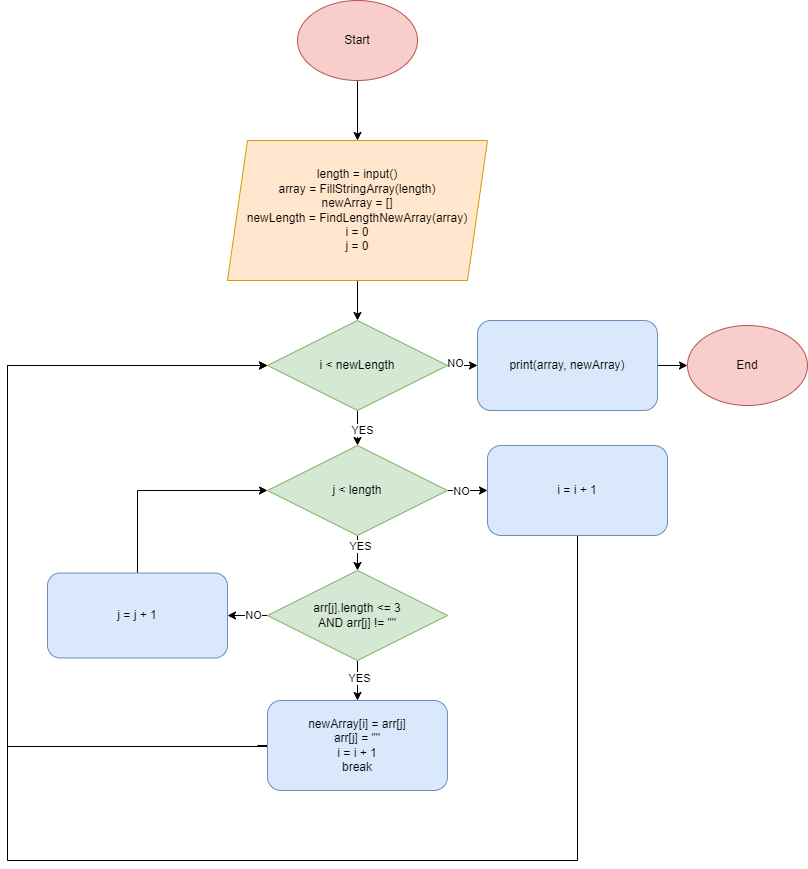

The diagram above was exported from draw.io. Its source (the exported page's mxGraphModel, read from the mxfile embedded in the PNG):
<mxGraphModel dx="1098" dy="1141" grid="1" gridSize="10" guides="1" tooltips="1" connect="1" arrows="1" fold="1" page="1" pageScale="1" pageWidth="850" pageHeight="1100" math="0" shadow="0">
  <root>
    <mxCell id="0" />
    <mxCell id="1" parent="0" />
    <mxCell id="hLwBAPc7e5fD0bwOIzoO-3" style="edgeStyle=orthogonalEdgeStyle;rounded=0;orthogonalLoop=1;jettySize=auto;html=1;" edge="1" parent="1" source="hLwBAPc7e5fD0bwOIzoO-1" target="hLwBAPc7e5fD0bwOIzoO-2">
      <mxGeometry relative="1" as="geometry" />
    </mxCell>
    <mxCell id="hLwBAPc7e5fD0bwOIzoO-1" value="Start" style="ellipse;whiteSpace=wrap;html=1;fillColor=#f8cecc;strokeColor=#b85450;" vertex="1" parent="1">
      <mxGeometry x="340" y="60" width="120" height="80" as="geometry" />
    </mxCell>
    <mxCell id="hLwBAPc7e5fD0bwOIzoO-7" value="" style="edgeStyle=orthogonalEdgeStyle;rounded=0;orthogonalLoop=1;jettySize=auto;html=1;" edge="1" parent="1" source="hLwBAPc7e5fD0bwOIzoO-2" target="hLwBAPc7e5fD0bwOIzoO-4">
      <mxGeometry relative="1" as="geometry" />
    </mxCell>
    <mxCell id="hLwBAPc7e5fD0bwOIzoO-2" value="length = input()&lt;br&gt;array = FillStringArray(length)&lt;br&gt;newArray = []&lt;br&gt;newLength = FindLengthNewArray(array)&lt;br&gt;i = 0&lt;br&gt;j = 0" style="shape=parallelogram;perimeter=parallelogramPerimeter;whiteSpace=wrap;html=1;fixedSize=1;fillColor=#ffe6cc;strokeColor=#d79b00;" vertex="1" parent="1">
      <mxGeometry x="270" y="200" width="260" height="140" as="geometry" />
    </mxCell>
    <mxCell id="hLwBAPc7e5fD0bwOIzoO-8" value="" style="edgeStyle=orthogonalEdgeStyle;rounded=0;orthogonalLoop=1;jettySize=auto;html=1;" edge="1" parent="1" source="hLwBAPc7e5fD0bwOIzoO-4" target="hLwBAPc7e5fD0bwOIzoO-5">
      <mxGeometry relative="1" as="geometry" />
    </mxCell>
    <mxCell id="hLwBAPc7e5fD0bwOIzoO-9" value="YES" style="edgeLabel;html=1;align=center;verticalAlign=middle;resizable=0;points=[];" vertex="1" connectable="0" parent="hLwBAPc7e5fD0bwOIzoO-8">
      <mxGeometry x="0.2889" y="4" relative="1" as="geometry">
        <mxPoint as="offset" />
      </mxGeometry>
    </mxCell>
    <mxCell id="hLwBAPc7e5fD0bwOIzoO-30" value="" style="edgeStyle=orthogonalEdgeStyle;rounded=0;orthogonalLoop=1;jettySize=auto;html=1;" edge="1" parent="1" source="hLwBAPc7e5fD0bwOIzoO-4" target="hLwBAPc7e5fD0bwOIzoO-29">
      <mxGeometry relative="1" as="geometry" />
    </mxCell>
    <mxCell id="hLwBAPc7e5fD0bwOIzoO-31" value="NO" style="edgeLabel;html=1;align=center;verticalAlign=middle;resizable=0;points=[];" vertex="1" connectable="0" parent="hLwBAPc7e5fD0bwOIzoO-30">
      <mxGeometry x="-0.72" y="3" relative="1" as="geometry">
        <mxPoint as="offset" />
      </mxGeometry>
    </mxCell>
    <mxCell id="hLwBAPc7e5fD0bwOIzoO-4" value="i &amp;lt; newLength" style="rhombus;whiteSpace=wrap;html=1;fillColor=#d5e8d4;strokeColor=#82b366;" vertex="1" parent="1">
      <mxGeometry x="310" y="380" width="180" height="90" as="geometry" />
    </mxCell>
    <mxCell id="hLwBAPc7e5fD0bwOIzoO-12" value="" style="edgeStyle=orthogonalEdgeStyle;rounded=0;orthogonalLoop=1;jettySize=auto;html=1;" edge="1" parent="1" source="hLwBAPc7e5fD0bwOIzoO-5" target="hLwBAPc7e5fD0bwOIzoO-10">
      <mxGeometry relative="1" as="geometry" />
    </mxCell>
    <mxCell id="hLwBAPc7e5fD0bwOIzoO-13" value="YES" style="edgeLabel;html=1;align=center;verticalAlign=middle;resizable=0;points=[];" vertex="1" connectable="0" parent="hLwBAPc7e5fD0bwOIzoO-12">
      <mxGeometry x="-0.5556" y="2" relative="1" as="geometry">
        <mxPoint as="offset" />
      </mxGeometry>
    </mxCell>
    <mxCell id="hLwBAPc7e5fD0bwOIzoO-25" style="edgeStyle=orthogonalEdgeStyle;rounded=0;orthogonalLoop=1;jettySize=auto;html=1;" edge="1" parent="1" source="hLwBAPc7e5fD0bwOIzoO-5" target="hLwBAPc7e5fD0bwOIzoO-24">
      <mxGeometry relative="1" as="geometry" />
    </mxCell>
    <mxCell id="hLwBAPc7e5fD0bwOIzoO-26" value="NO" style="edgeLabel;html=1;align=center;verticalAlign=middle;resizable=0;points=[];" vertex="1" connectable="0" parent="hLwBAPc7e5fD0bwOIzoO-25">
      <mxGeometry x="-0.35" relative="1" as="geometry">
        <mxPoint as="offset" />
      </mxGeometry>
    </mxCell>
    <mxCell id="hLwBAPc7e5fD0bwOIzoO-5" value="j &amp;lt; length" style="rhombus;whiteSpace=wrap;html=1;rotation=0;fillColor=#d5e8d4;strokeColor=#82b366;" vertex="1" parent="1">
      <mxGeometry x="310" y="505" width="180" height="90" as="geometry" />
    </mxCell>
    <mxCell id="hLwBAPc7e5fD0bwOIzoO-6" style="edgeStyle=orthogonalEdgeStyle;rounded=0;orthogonalLoop=1;jettySize=auto;html=1;exitX=0.5;exitY=1;exitDx=0;exitDy=0;" edge="1" parent="1" source="hLwBAPc7e5fD0bwOIzoO-4" target="hLwBAPc7e5fD0bwOIzoO-4">
      <mxGeometry relative="1" as="geometry" />
    </mxCell>
    <mxCell id="hLwBAPc7e5fD0bwOIzoO-15" value="" style="edgeStyle=orthogonalEdgeStyle;rounded=0;orthogonalLoop=1;jettySize=auto;html=1;" edge="1" parent="1" source="hLwBAPc7e5fD0bwOIzoO-10" target="hLwBAPc7e5fD0bwOIzoO-14">
      <mxGeometry relative="1" as="geometry" />
    </mxCell>
    <mxCell id="hLwBAPc7e5fD0bwOIzoO-16" value="YES" style="edgeLabel;html=1;align=center;verticalAlign=middle;resizable=0;points=[];" vertex="1" connectable="0" parent="hLwBAPc7e5fD0bwOIzoO-15">
      <mxGeometry x="-0.15" y="1" relative="1" as="geometry">
        <mxPoint as="offset" />
      </mxGeometry>
    </mxCell>
    <mxCell id="hLwBAPc7e5fD0bwOIzoO-21" style="edgeStyle=orthogonalEdgeStyle;rounded=0;orthogonalLoop=1;jettySize=auto;html=1;entryX=1;entryY=0.5;entryDx=0;entryDy=0;" edge="1" parent="1" source="hLwBAPc7e5fD0bwOIzoO-10" target="hLwBAPc7e5fD0bwOIzoO-19">
      <mxGeometry relative="1" as="geometry" />
    </mxCell>
    <mxCell id="hLwBAPc7e5fD0bwOIzoO-22" value="NO" style="edgeLabel;html=1;align=center;verticalAlign=middle;resizable=0;points=[];" vertex="1" connectable="0" parent="hLwBAPc7e5fD0bwOIzoO-21">
      <mxGeometry x="-0.25" y="-1" relative="1" as="geometry">
        <mxPoint as="offset" />
      </mxGeometry>
    </mxCell>
    <mxCell id="hLwBAPc7e5fD0bwOIzoO-10" value="arr[j].length &amp;lt;= 3 &lt;br&gt;AND arr[j] != &quot;&quot;" style="rhombus;whiteSpace=wrap;html=1;fillColor=#d5e8d4;strokeColor=#82b366;" vertex="1" parent="1">
      <mxGeometry x="310" y="630" width="180" height="90" as="geometry" />
    </mxCell>
    <mxCell id="hLwBAPc7e5fD0bwOIzoO-17" style="edgeStyle=orthogonalEdgeStyle;rounded=0;orthogonalLoop=1;jettySize=auto;html=1;entryX=0;entryY=0.5;entryDx=0;entryDy=0;" edge="1" parent="1" target="hLwBAPc7e5fD0bwOIzoO-4">
      <mxGeometry relative="1" as="geometry">
        <mxPoint x="230" y="430" as="targetPoint" />
        <mxPoint x="300" y="805" as="sourcePoint" />
        <Array as="points">
          <mxPoint x="310" y="805" />
          <mxPoint x="310" y="806" />
          <mxPoint x="50" y="806" />
          <mxPoint x="50" y="425" />
        </Array>
      </mxGeometry>
    </mxCell>
    <mxCell id="hLwBAPc7e5fD0bwOIzoO-14" value="newArray[i] = arr[j]&lt;br&gt;arr[j] = &quot;&quot;&lt;br&gt;i = i + 1&lt;br&gt;break" style="rounded=1;whiteSpace=wrap;html=1;fillColor=#dae8fc;strokeColor=#6c8ebf;" vertex="1" parent="1">
      <mxGeometry x="310" y="760" width="180" height="90" as="geometry" />
    </mxCell>
    <mxCell id="hLwBAPc7e5fD0bwOIzoO-23" style="edgeStyle=orthogonalEdgeStyle;rounded=0;orthogonalLoop=1;jettySize=auto;html=1;entryX=0;entryY=0.5;entryDx=0;entryDy=0;" edge="1" parent="1" source="hLwBAPc7e5fD0bwOIzoO-19" target="hLwBAPc7e5fD0bwOIzoO-5">
      <mxGeometry relative="1" as="geometry">
        <Array as="points">
          <mxPoint x="180" y="550" />
        </Array>
      </mxGeometry>
    </mxCell>
    <mxCell id="hLwBAPc7e5fD0bwOIzoO-19" value="j = j + 1" style="rounded=1;whiteSpace=wrap;html=1;fillColor=#dae8fc;strokeColor=#6c8ebf;" vertex="1" parent="1">
      <mxGeometry x="90" y="632.5" width="180" height="85" as="geometry" />
    </mxCell>
    <mxCell id="hLwBAPc7e5fD0bwOIzoO-28" style="edgeStyle=orthogonalEdgeStyle;rounded=0;orthogonalLoop=1;jettySize=auto;html=1;" edge="1" parent="1" source="hLwBAPc7e5fD0bwOIzoO-24" target="hLwBAPc7e5fD0bwOIzoO-4">
      <mxGeometry relative="1" as="geometry">
        <mxPoint x="50" y="420" as="targetPoint" />
        <Array as="points">
          <mxPoint x="620" y="920" />
          <mxPoint x="50" y="920" />
          <mxPoint x="50" y="425" />
        </Array>
      </mxGeometry>
    </mxCell>
    <mxCell id="hLwBAPc7e5fD0bwOIzoO-24" value="i = i + 1" style="rounded=1;whiteSpace=wrap;html=1;fillColor=#dae8fc;strokeColor=#6c8ebf;" vertex="1" parent="1">
      <mxGeometry x="530" y="505" width="180" height="90" as="geometry" />
    </mxCell>
    <mxCell id="hLwBAPc7e5fD0bwOIzoO-33" value="" style="edgeStyle=orthogonalEdgeStyle;rounded=0;orthogonalLoop=1;jettySize=auto;html=1;" edge="1" parent="1" source="hLwBAPc7e5fD0bwOIzoO-29" target="hLwBAPc7e5fD0bwOIzoO-32">
      <mxGeometry relative="1" as="geometry" />
    </mxCell>
    <mxCell id="hLwBAPc7e5fD0bwOIzoO-29" value="print(array, newArray)" style="rounded=1;whiteSpace=wrap;html=1;fillColor=#dae8fc;strokeColor=#6c8ebf;" vertex="1" parent="1">
      <mxGeometry x="520" y="380" width="180" height="90" as="geometry" />
    </mxCell>
    <mxCell id="hLwBAPc7e5fD0bwOIzoO-32" value="End" style="ellipse;whiteSpace=wrap;html=1;fillColor=#f8cecc;strokeColor=#b85450;" vertex="1" parent="1">
      <mxGeometry x="730" y="385" width="120" height="80" as="geometry" />
    </mxCell>
  </root>
</mxGraphModel>